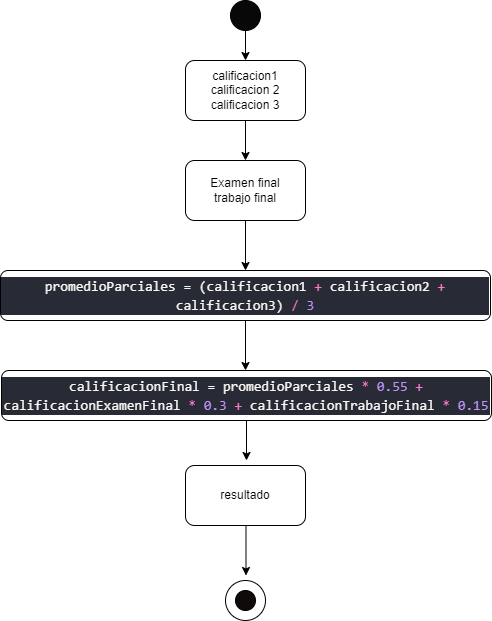

The diagram above was exported from draw.io. Its source (the exported page's mxGraphModel, read from the mxfile embedded in the PNG):
<mxGraphModel dx="880" dy="444" grid="1" gridSize="10" guides="1" tooltips="1" connect="1" arrows="1" fold="1" page="1" pageScale="1" pageWidth="827" pageHeight="1169" math="0" shadow="0">
  <root>
    <mxCell id="WIyWlLk6GJQsqaUBKTNV-0" />
    <mxCell id="WIyWlLk6GJQsqaUBKTNV-1" parent="WIyWlLk6GJQsqaUBKTNV-0" />
    <mxCell id="75OcXrnDfbxwscLpb-nk-1" value="" style="ellipse;whiteSpace=wrap;html=1;fillColor=#080808;" vertex="1" parent="WIyWlLk6GJQsqaUBKTNV-1">
      <mxGeometry x="399" y="90" width="30" height="30" as="geometry" />
    </mxCell>
    <mxCell id="75OcXrnDfbxwscLpb-nk-2" value="" style="endArrow=classic;html=1;rounded=0;exitX=0.5;exitY=1;exitDx=0;exitDy=0;" edge="1" parent="WIyWlLk6GJQsqaUBKTNV-1" source="75OcXrnDfbxwscLpb-nk-1">
      <mxGeometry width="50" height="50" relative="1" as="geometry">
        <mxPoint x="420" y="130" as="sourcePoint" />
        <mxPoint x="414" y="150" as="targetPoint" />
      </mxGeometry>
    </mxCell>
    <mxCell id="75OcXrnDfbxwscLpb-nk-3" value="calificacion1&lt;br&gt;calificacion 2&lt;br&gt;calificacion 3" style="rounded=1;whiteSpace=wrap;html=1;" vertex="1" parent="WIyWlLk6GJQsqaUBKTNV-1">
      <mxGeometry x="354" y="150" width="120" height="60" as="geometry" />
    </mxCell>
    <mxCell id="75OcXrnDfbxwscLpb-nk-4" value="" style="endArrow=classic;html=1;rounded=0;exitX=0.5;exitY=1;exitDx=0;exitDy=0;" edge="1" parent="WIyWlLk6GJQsqaUBKTNV-1" source="75OcXrnDfbxwscLpb-nk-3">
      <mxGeometry width="50" height="50" relative="1" as="geometry">
        <mxPoint x="390" y="140" as="sourcePoint" />
        <mxPoint x="414" y="250" as="targetPoint" />
      </mxGeometry>
    </mxCell>
    <mxCell id="75OcXrnDfbxwscLpb-nk-5" value="Examen final&lt;br&gt;trabajo final" style="rounded=1;whiteSpace=wrap;html=1;" vertex="1" parent="WIyWlLk6GJQsqaUBKTNV-1">
      <mxGeometry x="354" y="250" width="120" height="60" as="geometry" />
    </mxCell>
    <mxCell id="75OcXrnDfbxwscLpb-nk-6" value="" style="endArrow=classic;html=1;rounded=0;exitX=0.5;exitY=1;exitDx=0;exitDy=0;" edge="1" parent="WIyWlLk6GJQsqaUBKTNV-1" source="75OcXrnDfbxwscLpb-nk-5">
      <mxGeometry width="50" height="50" relative="1" as="geometry">
        <mxPoint x="410" y="360" as="sourcePoint" />
        <mxPoint x="414" y="360" as="targetPoint" />
      </mxGeometry>
    </mxCell>
    <mxCell id="75OcXrnDfbxwscLpb-nk-7" value="&lt;div style=&quot;color: rgb(248, 248, 242); background-color: rgb(40, 42, 54); font-family: Consolas, &amp;quot;Courier New&amp;quot;, monospace; font-size: 14px; line-height: 19px;&quot;&gt;promedioParciales = (calificacion1 &lt;span style=&quot;color: #ff79c6;&quot;&gt;+&lt;/span&gt; calificacion2 &lt;span style=&quot;color: #ff79c6;&quot;&gt;+&lt;/span&gt; calificacion3) &lt;span style=&quot;color: #ff79c6;&quot;&gt;/&lt;/span&gt; &lt;span style=&quot;color: #bd93f9;&quot;&gt;3&lt;/span&gt;&lt;/div&gt;" style="rounded=1;whiteSpace=wrap;html=1;" vertex="1" parent="WIyWlLk6GJQsqaUBKTNV-1">
      <mxGeometry x="169" y="360" width="490" height="50" as="geometry" />
    </mxCell>
    <mxCell id="75OcXrnDfbxwscLpb-nk-8" value="" style="endArrow=classic;html=1;rounded=0;exitX=0.5;exitY=1;exitDx=0;exitDy=0;" edge="1" parent="WIyWlLk6GJQsqaUBKTNV-1" source="75OcXrnDfbxwscLpb-nk-7">
      <mxGeometry width="50" height="50" relative="1" as="geometry">
        <mxPoint x="400" y="340" as="sourcePoint" />
        <mxPoint x="414" y="460" as="targetPoint" />
      </mxGeometry>
    </mxCell>
    <mxCell id="75OcXrnDfbxwscLpb-nk-9" value="&lt;div style=&quot;color: rgb(248, 248, 242); background-color: rgb(40, 42, 54); font-family: Consolas, &amp;quot;Courier New&amp;quot;, monospace; font-size: 14px; line-height: 19px;&quot;&gt;calificacionFinal = promedioParciales &lt;span style=&quot;color: #ff79c6;&quot;&gt;*&lt;/span&gt; &lt;span style=&quot;color: #bd93f9;&quot;&gt;0.55&lt;/span&gt; &lt;span style=&quot;color: #ff79c6;&quot;&gt;+&lt;/span&gt; calificacionExamenFinal &lt;span style=&quot;color: #ff79c6;&quot;&gt;*&lt;/span&gt; &lt;span style=&quot;color: #bd93f9;&quot;&gt;0.3&lt;/span&gt; &lt;span style=&quot;color: #ff79c6;&quot;&gt;+&lt;/span&gt; calificacionTrabajoFinal &lt;span style=&quot;color: #ff79c6;&quot;&gt;*&lt;/span&gt; &lt;span style=&quot;color: #bd93f9;&quot;&gt;0.15&lt;/span&gt;&lt;/div&gt;" style="rounded=1;whiteSpace=wrap;html=1;" vertex="1" parent="WIyWlLk6GJQsqaUBKTNV-1">
      <mxGeometry x="170" y="460" width="490" height="50" as="geometry" />
    </mxCell>
    <mxCell id="75OcXrnDfbxwscLpb-nk-10" value="" style="endArrow=classic;html=1;rounded=0;exitX=0.5;exitY=1;exitDx=0;exitDy=0;" edge="1" parent="WIyWlLk6GJQsqaUBKTNV-1" source="75OcXrnDfbxwscLpb-nk-9">
      <mxGeometry width="50" height="50" relative="1" as="geometry">
        <mxPoint x="420" y="520" as="sourcePoint" />
        <mxPoint x="415" y="550" as="targetPoint" />
      </mxGeometry>
    </mxCell>
    <mxCell id="75OcXrnDfbxwscLpb-nk-11" value="resultado" style="rounded=1;whiteSpace=wrap;html=1;" vertex="1" parent="WIyWlLk6GJQsqaUBKTNV-1">
      <mxGeometry x="354" y="555" width="120" height="60" as="geometry" />
    </mxCell>
    <mxCell id="75OcXrnDfbxwscLpb-nk-12" value="" style="endArrow=classic;html=1;rounded=0;" edge="1" parent="WIyWlLk6GJQsqaUBKTNV-1">
      <mxGeometry width="50" height="50" relative="1" as="geometry">
        <mxPoint x="414.5" y="615" as="sourcePoint" />
        <mxPoint x="414.5" y="665" as="targetPoint" />
      </mxGeometry>
    </mxCell>
    <mxCell id="75OcXrnDfbxwscLpb-nk-13" value="" style="ellipse;whiteSpace=wrap;html=1;aspect=fixed;" vertex="1" parent="WIyWlLk6GJQsqaUBKTNV-1">
      <mxGeometry x="394" y="670" width="40" height="40" as="geometry" />
    </mxCell>
    <mxCell id="75OcXrnDfbxwscLpb-nk-14" value="" style="ellipse;whiteSpace=wrap;html=1;aspect=fixed;strokeColor=#000000;fillColor=#0F0B0B;" vertex="1" parent="WIyWlLk6GJQsqaUBKTNV-1">
      <mxGeometry x="404" y="680" width="20" height="20" as="geometry" />
    </mxCell>
  </root>
</mxGraphModel>